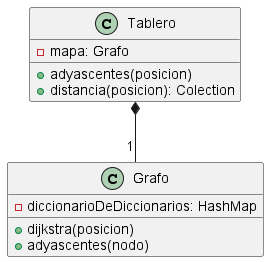

The diagram above was rendered by PlantUML. Its source (embedded in the PNG):
@startuml


class Tablero{
   - mapa: Grafo

   + adyascentes(posicion)
   + distancia(posicion): Colection
}

class Grafo{
   - diccionarioDeDiccionarios: HashMap

   + dijkstra(posicion)
   + adyascentes(nodo)
}

Tablero *--"1" Grafo


@enduml